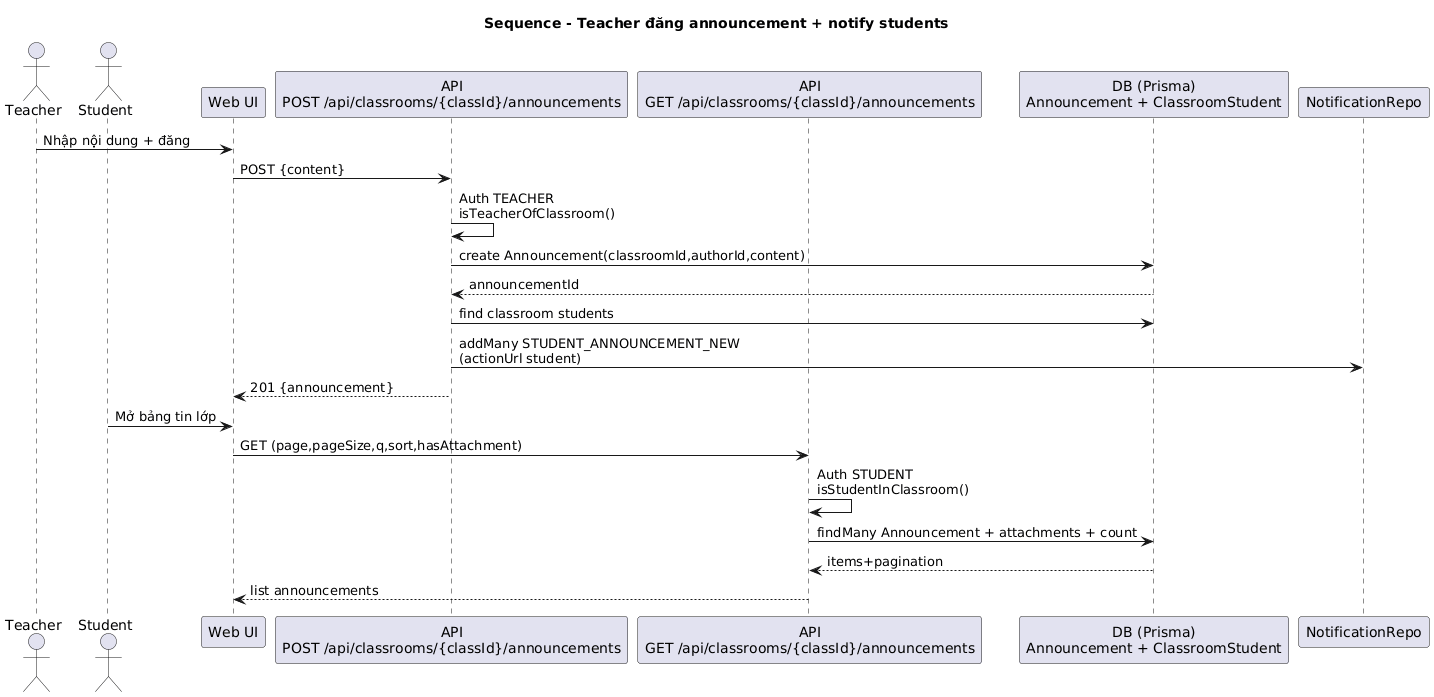

The diagram above was rendered by PlantUML. Its source (embedded in the PNG):
@startuml
title Sequence - Teacher đăng announcement + notify students

actor Teacher
actor Student
participant "Web UI" as UI
participant "API\nPOST /api/classrooms/{classId}/announcements" as PostAPI
participant "API\nGET /api/classrooms/{classId}/announcements" as ListAPI
participant "DB (Prisma)\nAnnouncement + ClassroomStudent" as DB
participant "NotificationRepo" as Notif

Teacher -> UI : Nhập nội dung + đăng
UI -> PostAPI : POST {content}
PostAPI -> PostAPI : Auth TEACHER\nisTeacherOfClassroom()
PostAPI -> DB : create Announcement(classroomId,authorId,content)
DB --> PostAPI : announcementId
PostAPI -> DB : find classroom students
PostAPI -> Notif : addMany STUDENT_ANNOUNCEMENT_NEW\n(actionUrl student)
PostAPI --> UI : 201 {announcement}

Student -> UI : Mở bảng tin lớp
UI -> ListAPI : GET (page,pageSize,q,sort,hasAttachment)
ListAPI -> ListAPI : Auth STUDENT\nisStudentInClassroom()
ListAPI -> DB : findMany Announcement + attachments + count
DB --> ListAPI : items+pagination
ListAPI --> UI : list announcements
@enduml